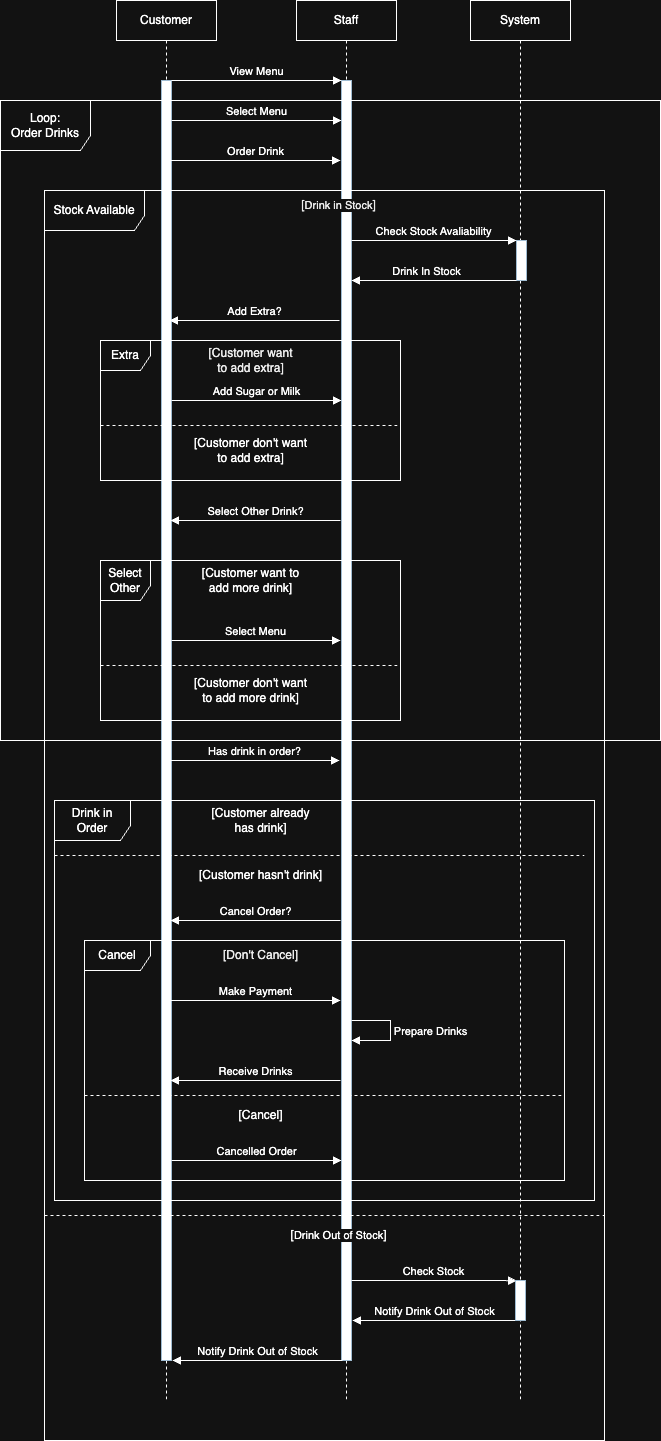

The diagram above was exported from draw.io. Its source (the exported page's mxGraphModel, read from the mxfile embedded in the PNG):
<mxGraphModel dx="1242" dy="731" grid="1" gridSize="10" guides="1" tooltips="1" connect="1" arrows="1" fold="1" page="1" pageScale="1" pageWidth="827" pageHeight="1169" math="0" shadow="0">
  <root>
    <mxCell id="0" />
    <mxCell id="1" parent="0" />
    <mxCell id="uM-Vedk0Mp3dgNi5Gm9S-1" value="&lt;div&gt;Customer&lt;/div&gt;" style="shape=umlLifeline;perimeter=lifelinePerimeter;whiteSpace=wrap;html=1;container=0;dropTarget=0;collapsible=0;recursiveResize=0;outlineConnect=0;portConstraint=eastwest;newEdgeStyle={&quot;edgeStyle&quot;:&quot;elbowEdgeStyle&quot;,&quot;elbow&quot;:&quot;vertical&quot;,&quot;curved&quot;:0,&quot;rounded&quot;:0};" parent="1" vertex="1">
      <mxGeometry x="206" y="120" width="100" height="1400" as="geometry" />
    </mxCell>
    <mxCell id="uM-Vedk0Mp3dgNi5Gm9S-2" value="" style="html=1;points=[];perimeter=orthogonalPerimeter;outlineConnect=0;targetShapes=umlLifeline;portConstraint=eastwest;newEdgeStyle={&quot;edgeStyle&quot;:&quot;elbowEdgeStyle&quot;,&quot;elbow&quot;:&quot;vertical&quot;,&quot;curved&quot;:0,&quot;rounded&quot;:0};fillColor=light-dark(#BAC8D3,#FFFFFF);strokeColor=#23445d;" parent="uM-Vedk0Mp3dgNi5Gm9S-1" vertex="1">
      <mxGeometry x="45" y="80" width="10" height="1280" as="geometry" />
    </mxCell>
    <mxCell id="uM-Vedk0Mp3dgNi5Gm9S-3" value="Staff" style="shape=umlLifeline;perimeter=lifelinePerimeter;whiteSpace=wrap;html=1;container=0;dropTarget=0;collapsible=0;recursiveResize=0;outlineConnect=0;portConstraint=eastwest;newEdgeStyle={&quot;edgeStyle&quot;:&quot;elbowEdgeStyle&quot;,&quot;elbow&quot;:&quot;vertical&quot;,&quot;curved&quot;:0,&quot;rounded&quot;:0};" parent="1" vertex="1">
      <mxGeometry x="386" y="120" width="100" height="1400" as="geometry" />
    </mxCell>
    <mxCell id="uM-Vedk0Mp3dgNi5Gm9S-86" value="" style="html=1;points=[];perimeter=orthogonalPerimeter;outlineConnect=0;targetShapes=umlLifeline;portConstraint=eastwest;newEdgeStyle={&quot;edgeStyle&quot;:&quot;elbowEdgeStyle&quot;,&quot;elbow&quot;:&quot;vertical&quot;,&quot;curved&quot;:0,&quot;rounded&quot;:0};fillColor=light-dark(#BAC8D3,#FFFFFF);strokeColor=#23445d;" parent="uM-Vedk0Mp3dgNi5Gm9S-3" vertex="1">
      <mxGeometry x="45" y="80" width="10" height="1280" as="geometry" />
    </mxCell>
    <mxCell id="uM-Vedk0Mp3dgNi5Gm9S-7" value="View Menu" style="html=1;verticalAlign=bottom;endArrow=block;edgeStyle=elbowEdgeStyle;elbow=horizontal;curved=0;rounded=0;" parent="1" edge="1">
      <mxGeometry x="-0.0019" relative="1" as="geometry">
        <mxPoint x="261" y="199.9999999999999" as="sourcePoint" />
        <Array as="points">
          <mxPoint x="356" y="200" />
        </Array>
        <mxPoint x="431" y="199.9999999999999" as="targetPoint" />
        <mxPoint as="offset" />
      </mxGeometry>
    </mxCell>
    <mxCell id="uM-Vedk0Mp3dgNi5Gm9S-61" value="System" style="shape=umlLifeline;perimeter=lifelinePerimeter;whiteSpace=wrap;html=1;container=0;dropTarget=0;collapsible=0;recursiveResize=0;outlineConnect=0;portConstraint=eastwest;newEdgeStyle={&quot;edgeStyle&quot;:&quot;elbowEdgeStyle&quot;,&quot;elbow&quot;:&quot;vertical&quot;,&quot;curved&quot;:0,&quot;rounded&quot;:0};" parent="1" vertex="1">
      <mxGeometry x="560" y="120" width="100" height="1400" as="geometry" />
    </mxCell>
    <mxCell id="uM-Vedk0Mp3dgNi5Gm9S-70" value="Select Menu" style="html=1;verticalAlign=bottom;endArrow=block;edgeStyle=elbowEdgeStyle;elbow=horizontal;curved=0;rounded=0;" parent="1" edge="1">
      <mxGeometry x="-0.0013" relative="1" as="geometry">
        <mxPoint x="261" y="239.9999999999999" as="sourcePoint" />
        <Array as="points">
          <mxPoint x="361" y="240" />
        </Array>
        <mxPoint x="431" y="240" as="targetPoint" />
        <mxPoint as="offset" />
      </mxGeometry>
    </mxCell>
    <mxCell id="uM-Vedk0Mp3dgNi5Gm9S-150" value="&lt;div&gt;Stock Available&lt;/div&gt;" style="shape=umlFrame;whiteSpace=wrap;html=1;pointerEvents=0;recursiveResize=0;container=1;collapsible=0;width=100;height=40;" parent="1" vertex="1">
      <mxGeometry x="134" y="310" width="560" height="1250" as="geometry" />
    </mxCell>
    <mxCell id="uM-Vedk0Mp3dgNi5Gm9S-151" value="" style="line;strokeWidth=1;dashed=1;labelPosition=center;verticalLabelPosition=bottom;align=left;verticalAlign=top;spacingLeft=20;spacingTop=15;html=1;whiteSpace=wrap;" parent="uM-Vedk0Mp3dgNi5Gm9S-150" vertex="1">
      <mxGeometry y="1020" width="560" height="10" as="geometry" />
    </mxCell>
    <mxCell id="uM-Vedk0Mp3dgNi5Gm9S-152" value="&lt;font style=&quot;color: rgb(0, 0, 0);&quot;&gt;[&lt;span style=&quot;font-size: 11px; background-color: rgb(255, 255, 255);&quot;&gt;Drink in Stock&lt;/span&gt;]&lt;/font&gt;" style="text;html=1;align=center;verticalAlign=middle;resizable=0;points=[];autosize=1;strokeColor=none;fillColor=none;" parent="uM-Vedk0Mp3dgNi5Gm9S-150" vertex="1">
      <mxGeometry x="244" width="100" height="30" as="geometry" />
    </mxCell>
    <mxCell id="uM-Vedk0Mp3dgNi5Gm9S-73" value="Add Extra?" style="html=1;verticalAlign=bottom;endArrow=block;edgeStyle=elbowEdgeStyle;elbow=vertical;curved=0;rounded=0;" parent="uM-Vedk0Mp3dgNi5Gm9S-150" edge="1">
      <mxGeometry x="0.0045" relative="1" as="geometry">
        <mxPoint x="295" y="129.99999999999977" as="sourcePoint" />
        <Array as="points">
          <mxPoint x="290" y="130" />
          <mxPoint x="220" y="180" />
        </Array>
        <mxPoint x="125" y="129.99999999999977" as="targetPoint" />
        <mxPoint as="offset" />
      </mxGeometry>
    </mxCell>
    <mxCell id="uM-Vedk0Mp3dgNi5Gm9S-153" value="[&lt;span style=&quot;font-size: 11px; background-color: rgb(255, 255, 255);&quot;&gt;Drink Out of Stock&lt;/span&gt;]" style="text;html=1;align=center;verticalAlign=middle;resizable=0;points=[];autosize=1;strokeColor=none;fillColor=none;" parent="uM-Vedk0Mp3dgNi5Gm9S-150" vertex="1">
      <mxGeometry x="234" y="1030" width="120" height="30" as="geometry" />
    </mxCell>
    <mxCell id="uM-Vedk0Mp3dgNi5Gm9S-157" value="&lt;div&gt;Notify Drink Out of Stock&lt;/div&gt;" style="html=1;verticalAlign=bottom;endArrow=block;edgeStyle=elbowEdgeStyle;elbow=vertical;curved=0;rounded=0;" parent="uM-Vedk0Mp3dgNi5Gm9S-150" edge="1">
      <mxGeometry x="0.0045" relative="1" as="geometry">
        <mxPoint x="472" y="1130" as="sourcePoint" />
        <Array as="points">
          <mxPoint x="416" y="1130" />
          <mxPoint x="396" y="1180" />
        </Array>
        <mxPoint x="308" y="1130" as="targetPoint" />
        <mxPoint as="offset" />
      </mxGeometry>
    </mxCell>
    <mxCell id="uM-Vedk0Mp3dgNi5Gm9S-155" value="" style="html=1;points=[];perimeter=orthogonalPerimeter;outlineConnect=0;targetShapes=umlLifeline;portConstraint=eastwest;newEdgeStyle={&quot;edgeStyle&quot;:&quot;elbowEdgeStyle&quot;,&quot;elbow&quot;:&quot;vertical&quot;,&quot;curved&quot;:0,&quot;rounded&quot;:0};fillColor=light-dark(#BAC8D3,#FFFFFF);strokeColor=#23445d;" parent="uM-Vedk0Mp3dgNi5Gm9S-150" vertex="1">
      <mxGeometry x="472" y="50" width="10" height="40" as="geometry" />
    </mxCell>
    <mxCell id="uM-Vedk0Mp3dgNi5Gm9S-158" value="Notify Drink Out of Stock" style="html=1;verticalAlign=bottom;endArrow=block;edgeStyle=elbowEdgeStyle;elbow=vertical;curved=0;rounded=0;" parent="uM-Vedk0Mp3dgNi5Gm9S-150" edge="1">
      <mxGeometry x="0.0045" relative="1" as="geometry">
        <mxPoint x="298" y="1170" as="sourcePoint" />
        <Array as="points">
          <mxPoint x="290" y="1170" />
          <mxPoint x="220" y="1220" />
        </Array>
        <mxPoint x="128" y="1170" as="targetPoint" />
        <mxPoint as="offset" />
      </mxGeometry>
    </mxCell>
    <mxCell id="uM-Vedk0Mp3dgNi5Gm9S-159" value="Check Stock" style="html=1;verticalAlign=bottom;endArrow=block;edgeStyle=elbowEdgeStyle;elbow=horizontal;curved=0;rounded=0;" parent="uM-Vedk0Mp3dgNi5Gm9S-150" edge="1">
      <mxGeometry x="-0.0019" relative="1" as="geometry">
        <mxPoint x="307" y="1090" as="sourcePoint" />
        <Array as="points">
          <mxPoint x="397" y="1090" />
        </Array>
        <mxPoint x="472" y="1090.15" as="targetPoint" />
        <mxPoint as="offset" />
      </mxGeometry>
    </mxCell>
    <mxCell id="uM-Vedk0Mp3dgNi5Gm9S-156" value="&lt;div&gt;Drink In Stock&lt;/div&gt;" style="html=1;verticalAlign=bottom;endArrow=block;edgeStyle=elbowEdgeStyle;elbow=vertical;curved=0;rounded=0;" parent="uM-Vedk0Mp3dgNi5Gm9S-150" target="uM-Vedk0Mp3dgNi5Gm9S-86" edge="1">
      <mxGeometry x="0.0929" relative="1" as="geometry">
        <mxPoint x="472" y="90" as="sourcePoint" />
        <Array as="points">
          <mxPoint x="437" y="90" />
          <mxPoint x="470" y="80" />
          <mxPoint x="395" y="130" />
        </Array>
        <mxPoint x="317" y="90" as="targetPoint" />
        <mxPoint as="offset" />
      </mxGeometry>
    </mxCell>
    <mxCell id="uM-Vedk0Mp3dgNi5Gm9S-10" value="Extra" style="shape=umlFrame;whiteSpace=wrap;html=1;pointerEvents=0;recursiveResize=0;container=1;collapsible=0;width=50;height=30;" parent="uM-Vedk0Mp3dgNi5Gm9S-150" vertex="1">
      <mxGeometry x="56" y="150" width="300" height="140" as="geometry" />
    </mxCell>
    <mxCell id="uM-Vedk0Mp3dgNi5Gm9S-11" value="" style="line;strokeWidth=1;dashed=1;labelPosition=center;verticalLabelPosition=bottom;align=left;verticalAlign=top;spacingLeft=20;spacingTop=15;html=1;whiteSpace=wrap;" parent="uM-Vedk0Mp3dgNi5Gm9S-10" vertex="1">
      <mxGeometry y="80" width="300" height="10" as="geometry" />
    </mxCell>
    <mxCell id="uM-Vedk0Mp3dgNi5Gm9S-12" value="&lt;font style=&quot;color: rgb(0, 0, 0);&quot;&gt;[Customer want&lt;br&gt;to add extra]&lt;/font&gt;" style="text;html=1;align=center;verticalAlign=middle;resizable=0;points=[];autosize=1;strokeColor=none;fillColor=none;" parent="uM-Vedk0Mp3dgNi5Gm9S-10" vertex="1">
      <mxGeometry x="95" width="110" height="40" as="geometry" />
    </mxCell>
    <mxCell id="uM-Vedk0Mp3dgNi5Gm9S-13" value="[Customer don't want &lt;br&gt;to add extra]" style="text;html=1;align=center;verticalAlign=middle;resizable=0;points=[];autosize=1;strokeColor=none;fillColor=none;" parent="uM-Vedk0Mp3dgNi5Gm9S-10" vertex="1">
      <mxGeometry x="80" y="90" width="140" height="40" as="geometry" />
    </mxCell>
    <mxCell id="uM-Vedk0Mp3dgNi5Gm9S-162" value="Check Stock Avaliability" style="html=1;verticalAlign=bottom;endArrow=block;edgeStyle=elbowEdgeStyle;elbow=horizontal;curved=0;rounded=0;" parent="uM-Vedk0Mp3dgNi5Gm9S-150" source="uM-Vedk0Mp3dgNi5Gm9S-86" edge="1">
      <mxGeometry x="-0.0011" relative="1" as="geometry">
        <mxPoint x="316" y="50" as="sourcePoint" />
        <Array as="points">
          <mxPoint x="402" y="50" />
        </Array>
        <mxPoint x="472" y="50" as="targetPoint" />
        <mxPoint as="offset" />
      </mxGeometry>
    </mxCell>
    <mxCell id="uM-Vedk0Mp3dgNi5Gm9S-201" value="Select&lt;br&gt;Other" style="shape=umlFrame;whiteSpace=wrap;html=1;pointerEvents=0;recursiveResize=0;container=1;collapsible=0;width=50;height=40;" parent="uM-Vedk0Mp3dgNi5Gm9S-150" vertex="1">
      <mxGeometry x="56" y="370" width="300" height="160" as="geometry" />
    </mxCell>
    <mxCell id="uM-Vedk0Mp3dgNi5Gm9S-202" value="" style="line;strokeWidth=1;dashed=1;labelPosition=center;verticalLabelPosition=bottom;align=left;verticalAlign=top;spacingLeft=20;spacingTop=15;html=1;whiteSpace=wrap;" parent="uM-Vedk0Mp3dgNi5Gm9S-201" vertex="1">
      <mxGeometry y="100" width="300" height="10" as="geometry" />
    </mxCell>
    <mxCell id="uM-Vedk0Mp3dgNi5Gm9S-203" value="[Customer want to&lt;br&gt;add more drink]" style="text;html=1;align=center;verticalAlign=middle;resizable=0;points=[];autosize=1;strokeColor=none;fillColor=none;" parent="uM-Vedk0Mp3dgNi5Gm9S-201" vertex="1">
      <mxGeometry x="90" width="120" height="40" as="geometry" />
    </mxCell>
    <mxCell id="uM-Vedk0Mp3dgNi5Gm9S-204" value="[Customer don't want&lt;br&gt;to add more drink]" style="text;html=1;align=center;verticalAlign=middle;resizable=0;points=[];autosize=1;strokeColor=none;fillColor=none;" parent="uM-Vedk0Mp3dgNi5Gm9S-201" vertex="1">
      <mxGeometry x="80" y="110" width="140" height="40" as="geometry" />
    </mxCell>
    <mxCell id="uM-Vedk0Mp3dgNi5Gm9S-167" value="Select Menu" style="html=1;verticalAlign=bottom;endArrow=block;edgeStyle=elbowEdgeStyle;elbow=horizontal;curved=0;rounded=0;" parent="uM-Vedk0Mp3dgNi5Gm9S-201" source="uM-Vedk0Mp3dgNi5Gm9S-2" edge="1">
      <mxGeometry x="-0.0013" relative="1" as="geometry">
        <mxPoint x="80" y="80" as="sourcePoint" />
        <Array as="points">
          <mxPoint x="170" y="80" />
        </Array>
        <mxPoint x="240" y="80" as="targetPoint" />
        <mxPoint as="offset" />
      </mxGeometry>
    </mxCell>
    <mxCell id="uM-Vedk0Mp3dgNi5Gm9S-205" value="Select Other Drink?" style="html=1;verticalAlign=bottom;endArrow=block;edgeStyle=elbowEdgeStyle;elbow=vertical;curved=0;rounded=0;" parent="uM-Vedk0Mp3dgNi5Gm9S-150" edge="1">
      <mxGeometry x="0.0045" relative="1" as="geometry">
        <mxPoint x="296" y="330" as="sourcePoint" />
        <Array as="points">
          <mxPoint x="289" y="330" />
          <mxPoint x="219" y="380" />
        </Array>
        <mxPoint x="126" y="330" as="targetPoint" />
        <mxPoint as="offset" />
      </mxGeometry>
    </mxCell>
    <mxCell id="uM-Vedk0Mp3dgNi5Gm9S-191" value="Has drink in order?" style="html=1;verticalAlign=bottom;endArrow=block;edgeStyle=elbowEdgeStyle;elbow=horizontal;curved=0;rounded=0;" parent="uM-Vedk0Mp3dgNi5Gm9S-150" edge="1">
      <mxGeometry x="-0.0019" relative="1" as="geometry">
        <mxPoint x="126" y="570" as="sourcePoint" />
        <Array as="points">
          <mxPoint x="225" y="570" />
        </Array>
        <mxPoint x="295" y="570" as="targetPoint" />
        <mxPoint as="offset" />
      </mxGeometry>
    </mxCell>
    <mxCell id="uM-Vedk0Mp3dgNi5Gm9S-206" value="Drink in&lt;br&gt;Order" style="shape=umlFrame;whiteSpace=wrap;html=1;pointerEvents=0;recursiveResize=0;container=1;collapsible=0;width=76;height=40;" parent="uM-Vedk0Mp3dgNi5Gm9S-150" vertex="1">
      <mxGeometry x="10" y="610" width="540" height="400" as="geometry" />
    </mxCell>
    <mxCell id="uM-Vedk0Mp3dgNi5Gm9S-207" value="" style="line;strokeWidth=1;dashed=1;labelPosition=center;verticalLabelPosition=bottom;align=left;verticalAlign=top;spacingLeft=20;spacingTop=15;html=1;whiteSpace=wrap;" parent="uM-Vedk0Mp3dgNi5Gm9S-206" vertex="1">
      <mxGeometry y="50" width="530" height="10" as="geometry" />
    </mxCell>
    <mxCell id="uM-Vedk0Mp3dgNi5Gm9S-208" value="[Customer already&lt;br&gt;has drink]" style="text;html=1;align=center;verticalAlign=middle;resizable=0;points=[];autosize=1;strokeColor=none;fillColor=none;" parent="uM-Vedk0Mp3dgNi5Gm9S-206" vertex="1">
      <mxGeometry x="146" width="120" height="40" as="geometry" />
    </mxCell>
    <mxCell id="uM-Vedk0Mp3dgNi5Gm9S-209" value="[Customer hasn't&amp;nbsp;drink]" style="text;html=1;align=center;verticalAlign=middle;resizable=0;points=[];autosize=1;strokeColor=none;fillColor=none;" parent="uM-Vedk0Mp3dgNi5Gm9S-206" vertex="1">
      <mxGeometry x="131" y="60" width="150" height="30" as="geometry" />
    </mxCell>
    <mxCell id="uM-Vedk0Mp3dgNi5Gm9S-146" value="Cancel Order?" style="html=1;verticalAlign=bottom;endArrow=block;edgeStyle=elbowEdgeStyle;elbow=vertical;curved=0;rounded=0;" parent="uM-Vedk0Mp3dgNi5Gm9S-206" edge="1">
      <mxGeometry x="0.0045" relative="1" as="geometry">
        <mxPoint x="286" y="120" as="sourcePoint" />
        <Array as="points">
          <mxPoint x="279" y="120" />
          <mxPoint x="209" y="170" />
        </Array>
        <mxPoint x="116" y="120" as="targetPoint" />
        <mxPoint as="offset" />
      </mxGeometry>
    </mxCell>
    <mxCell id="uM-Vedk0Mp3dgNi5Gm9S-142" value="&lt;span style=&quot;text-wrap-mode: nowrap;&quot;&gt;Cancel&lt;/span&gt;" style="shape=umlFrame;whiteSpace=wrap;html=1;pointerEvents=0;recursiveResize=0;container=1;collapsible=0;width=66;height=30;" parent="uM-Vedk0Mp3dgNi5Gm9S-150" vertex="1">
      <mxGeometry x="40" y="750" width="480" height="240" as="geometry" />
    </mxCell>
    <mxCell id="uM-Vedk0Mp3dgNi5Gm9S-143" value="" style="line;strokeWidth=1;dashed=1;labelPosition=center;verticalLabelPosition=bottom;align=left;verticalAlign=top;spacingLeft=20;spacingTop=15;html=1;whiteSpace=wrap;" parent="uM-Vedk0Mp3dgNi5Gm9S-142" vertex="1">
      <mxGeometry y="150" width="480" height="10" as="geometry" />
    </mxCell>
    <mxCell id="uM-Vedk0Mp3dgNi5Gm9S-144" value="&lt;font style=&quot;color: rgb(0, 0, 0);&quot;&gt;[Don't Cancel]&lt;/font&gt;" style="text;html=1;align=center;verticalAlign=middle;resizable=0;points=[];autosize=1;strokeColor=none;fillColor=none;" parent="uM-Vedk0Mp3dgNi5Gm9S-142" vertex="1">
      <mxGeometry x="126" width="100" height="30" as="geometry" />
    </mxCell>
    <mxCell id="uM-Vedk0Mp3dgNi5Gm9S-145" value="[Cancel]" style="text;html=1;align=center;verticalAlign=middle;resizable=0;points=[];autosize=1;strokeColor=none;fillColor=none;" parent="uM-Vedk0Mp3dgNi5Gm9S-142" vertex="1">
      <mxGeometry x="141" y="160" width="70" height="30" as="geometry" />
    </mxCell>
    <mxCell id="uM-Vedk0Mp3dgNi5Gm9S-80" value="Make Payment" style="html=1;verticalAlign=bottom;endArrow=block;edgeStyle=elbowEdgeStyle;elbow=horizontal;curved=0;rounded=0;" parent="uM-Vedk0Mp3dgNi5Gm9S-142" edge="1">
      <mxGeometry x="0.0017" relative="1" as="geometry">
        <mxPoint x="86" y="60" as="sourcePoint" />
        <Array as="points">
          <mxPoint x="224" y="60" />
        </Array>
        <mxPoint x="256" y="60" as="targetPoint" />
        <mxPoint as="offset" />
      </mxGeometry>
    </mxCell>
    <mxCell id="uM-Vedk0Mp3dgNi5Gm9S-81" value="&lt;div&gt;Prepare Drinks&lt;/div&gt;" style="html=1;verticalAlign=bottom;endArrow=block;edgeStyle=elbowEdgeStyle;elbow=horizontal;curved=0;rounded=0;" parent="uM-Vedk0Mp3dgNi5Gm9S-142" target="uM-Vedk0Mp3dgNi5Gm9S-86" edge="1">
      <mxGeometry x="0.2041" y="-40" relative="1" as="geometry">
        <mxPoint x="267" y="80.00000000000003" as="sourcePoint" />
        <Array as="points">
          <mxPoint x="306" y="100" />
        </Array>
        <mxPoint x="366" y="80" as="targetPoint" />
        <mxPoint x="40" y="40" as="offset" />
      </mxGeometry>
    </mxCell>
    <mxCell id="uM-Vedk0Mp3dgNi5Gm9S-83" value="&lt;div&gt;Receive Drinks&lt;/div&gt;" style="html=1;verticalAlign=bottom;endArrow=block;edgeStyle=elbowEdgeStyle;elbow=vertical;curved=0;rounded=0;" parent="uM-Vedk0Mp3dgNi5Gm9S-142" edge="1">
      <mxGeometry x="0.0054" relative="1" as="geometry">
        <mxPoint x="256" y="140" as="sourcePoint" />
        <Array as="points">
          <mxPoint x="212" y="140" />
          <mxPoint x="192" y="190" />
        </Array>
        <mxPoint x="86" y="140" as="targetPoint" />
        <mxPoint as="offset" />
      </mxGeometry>
    </mxCell>
    <mxCell id="uM-Vedk0Mp3dgNi5Gm9S-160" value="" style="html=1;points=[];perimeter=orthogonalPerimeter;outlineConnect=0;targetShapes=umlLifeline;portConstraint=eastwest;newEdgeStyle={&quot;edgeStyle&quot;:&quot;elbowEdgeStyle&quot;,&quot;elbow&quot;:&quot;vertical&quot;,&quot;curved&quot;:0,&quot;rounded&quot;:0};fillColor=light-dark(#BAC8D3,#FFFFFF);strokeColor=#23445d;" parent="uM-Vedk0Mp3dgNi5Gm9S-150" vertex="1">
      <mxGeometry x="471" y="1090" width="10" height="40" as="geometry" />
    </mxCell>
    <mxCell id="uM-Vedk0Mp3dgNi5Gm9S-161" value="Order Drink" style="html=1;verticalAlign=bottom;endArrow=block;edgeStyle=elbowEdgeStyle;elbow=horizontal;curved=0;rounded=0;" parent="1" edge="1">
      <mxGeometry x="-0.0013" relative="1" as="geometry">
        <mxPoint x="260" y="280" as="sourcePoint" />
        <Array as="points">
          <mxPoint x="360" y="280" />
        </Array>
        <mxPoint x="430" y="280" as="targetPoint" />
        <mxPoint as="offset" />
      </mxGeometry>
    </mxCell>
    <mxCell id="uM-Vedk0Mp3dgNi5Gm9S-90" value="Add Sugar or Milk" style="html=1;verticalAlign=bottom;endArrow=block;edgeStyle=elbowEdgeStyle;elbow=horizontal;curved=0;rounded=0;" parent="1" source="uM-Vedk0Mp3dgNi5Gm9S-2" target="uM-Vedk0Mp3dgNi5Gm9S-86" edge="1">
      <mxGeometry x="-0.002" relative="1" as="geometry">
        <mxPoint x="270" y="520" as="sourcePoint" />
        <Array as="points">
          <mxPoint x="381" y="520" />
          <mxPoint x="361" y="559.9100000000001" />
        </Array>
        <mxPoint x="428" y="520" as="targetPoint" />
        <mxPoint as="offset" />
      </mxGeometry>
    </mxCell>
    <mxCell id="uM-Vedk0Mp3dgNi5Gm9S-189" value="&lt;div&gt;Loop: &lt;br&gt;Order Drinks&lt;/div&gt;" style="shape=umlFrame;whiteSpace=wrap;html=1;pointerEvents=0;width=90;height=50;" parent="1" vertex="1">
      <mxGeometry x="90" y="220" width="660" height="640" as="geometry" />
    </mxCell>
    <mxCell id="uM-Vedk0Mp3dgNi5Gm9S-212" value="Cancelled Order" style="html=1;verticalAlign=bottom;endArrow=block;edgeStyle=elbowEdgeStyle;elbow=horizontal;curved=0;rounded=0;" parent="1" source="uM-Vedk0Mp3dgNi5Gm9S-2" target="uM-Vedk0Mp3dgNi5Gm9S-86" edge="1">
      <mxGeometry x="-0.0013" relative="1" as="geometry">
        <mxPoint x="265" y="1280" as="sourcePoint" />
        <Array as="points">
          <mxPoint x="403" y="1280" />
        </Array>
        <mxPoint x="420" y="1280" as="targetPoint" />
        <mxPoint as="offset" />
      </mxGeometry>
    </mxCell>
  </root>
</mxGraphModel>